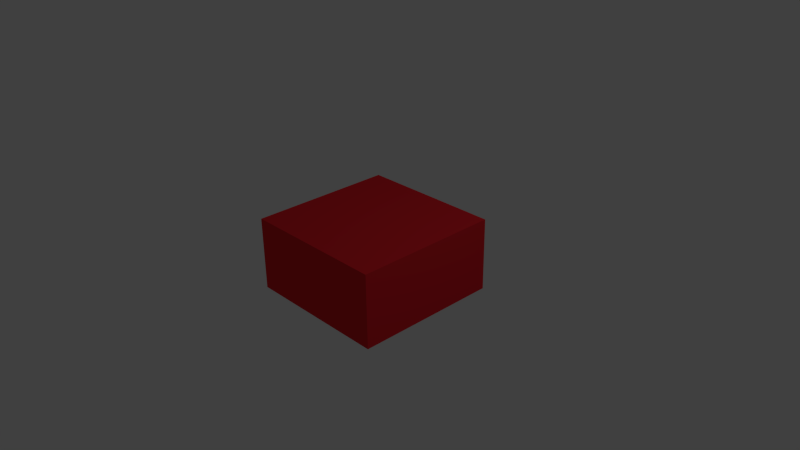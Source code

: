 # Source: czerwony.blend  (saved by Blender 2.70.0; exported with 4.5.12 LTS)
import bpy
from mathutils import Matrix  # noqa: F401  (used for matrix-valued properties, if any)

bpy.ops.wm.read_factory_settings(use_empty=True)
scene = bpy.context.scene
scene.name = 'Scene'

# ---- collections
col_collection_1 = bpy.data.collections.new('Collection 1'); scene.collection.children.link(col_collection_1)

# ---- materials (node trees are filled in below, after node groups)
mat_czerwony = bpy.data.materials.new('czerwony')
mat_czerwony.alpha_threshold = 0.0
mat_czerwony.use_transparent_shadow = False
mat_czerwony.diffuse_color = (0.8, 0.02126, 0.03145, 1.0)
mat_czerwony.roughness = 0.5
mat_czerwony.line_color = (0.0, 0.0, 0.0, 1.0)

# ---- material node trees

# ---- world
world_world = bpy.data.worlds.new('World'); scene.world = world_world
world_world.color = (0.05088, 0.05088, 0.05088)
world_world.use_sun_shadow = False
world_world.sun_shadow_jitter_overblur = 0.0
world_world.cycles.sampling_method = 'MANUAL'
world_world.cycles.sample_map_resolution = 256

# ---- cameras
cam_camera = bpy.data.cameras.new('Camera')
cam_camera.clip_end = 100.0
cam_camera.lens = 35.0
cam_camera.sensor_width = 32.0
cam_camera.sensor_height = 18.0
cam_camera.ortho_scale = 7.314
cam_camera.dof.focus_distance = 0.0
cam_camera.dof.aperture_fstop = 128.0

# ---- lights
light_lamp = bpy.data.lights.new('Lamp', 'POINT')
light_lamp.transmission_factor = 0.0
light_lamp.cutoff_distance = 30.0
light_lamp.energy = 100.0
light_lamp.shadow_buffer_clip_start = 1.001
light_lamp.shadow_soft_size = 0.1
light_lamp.shadow_maximum_resolution = 0.006
light_lamp.use_absolute_resolution = True
light_lamp.cycles.use_multiple_importance_sampling = False

# ---- meshes
me_cube = bpy.data.meshes.new('Cube')
me_cube.from_pydata([(1.0, 1.0, -1.0), (1.0, -1.0, -1.0), (-1.0, -1.0, -1.0), (-1.0, 1.0, -1.0), (1.0, 1.0, 1.0), (1.0, -1.0, 1.0), (-1.0, -1.0, 1.0), (-1.0, 1.0, 1.0)], [], [(0, 1, 2, 3), (4, 7, 6, 5), (0, 4, 5, 1), (1, 5, 6, 2), (2, 6, 7, 3), (4, 0, 3, 7)])
me_cube.materials.append(mat_czerwony)
me_cube.use_remesh_preserve_volume = False
me_cube.use_remesh_preserve_attributes = False
me_cube.use_mirror_vertex_groups = False
me_cube.update()

# ---- objects
ob_cube = bpy.data.objects.new('Cube', me_cube)
ob_lamp = bpy.data.objects.new('Lamp', light_lamp)
ob_camera = bpy.data.objects.new('Camera', cam_camera)

# ---- transforms, parenting, visibility, modifiers, constraints
ob_cube.location = (0.0, 0.0, 0.0)
ob_cube.delta_scale = (1.0, 1.0, 0.5)
ob_cube.lock_rotations_4d = False
ob_cube.empty_display_type = 'ARROWS'
ob_cube.color = (1.0, 0.9953, 0.9811, 1.0)
ob_cube.lineart.crease_threshold = 0.0
ob_lamp.location = (4.076, 1.005, 5.904)
ob_lamp.rotation_euler = (0.6503, 0.05522, 1.866)
ob_lamp.lock_rotations_4d = False
ob_lamp.empty_display_type = 'ARROWS'
ob_lamp.color = (0.0, 0.0, 0.0, 0.0)
ob_lamp.lineart.crease_threshold = 0.0
ob_camera.location = (7.481, -6.508, 5.344)
ob_camera.rotation_euler = (1.109, 0.01082, 0.8149)
ob_camera.lock_rotations_4d = False
ob_camera.empty_display_type = 'ARROWS'
ob_camera.color = (0.0, 0.0, 0.0, 0.0)
ob_camera.display_type = 'WIRE'
ob_camera.lineart.crease_threshold = 0.0

# ---- collection membership
col_collection_1.objects.link(ob_cube)
col_collection_1.objects.link(ob_lamp)
col_collection_1.objects.link(ob_camera)

# ---- scene / render settings (as saved in the file)
scene.camera = ob_camera
scene.frame_start = 1; scene.frame_end = 250; scene.frame_set(1)
scene.render.engine = 'BLENDER_EEVEE_NEXT'
scene.render.resolution_percentage = 50
scene.render.dither_intensity = 0.0
scene.cycles.use_denoising = False
scene.cycles.samples = 10
scene.cycles.sampling_pattern = 'TABULATED_SOBOL'
scene.cycles.light_sampling_threshold = 0.0
scene.cycles.use_adaptive_sampling = False
scene.cycles.use_light_tree = False
scene.cycles.blur_glossy = 0.0
scene.cycles.volume_bounces = 1
scene.cycles.pixel_filter_type = 'GAUSSIAN'
scene.cycles.sample_clamp_indirect = 0.0
scene.view_settings.view_transform = 'Standard'
bpy.context.view_layer.update()
